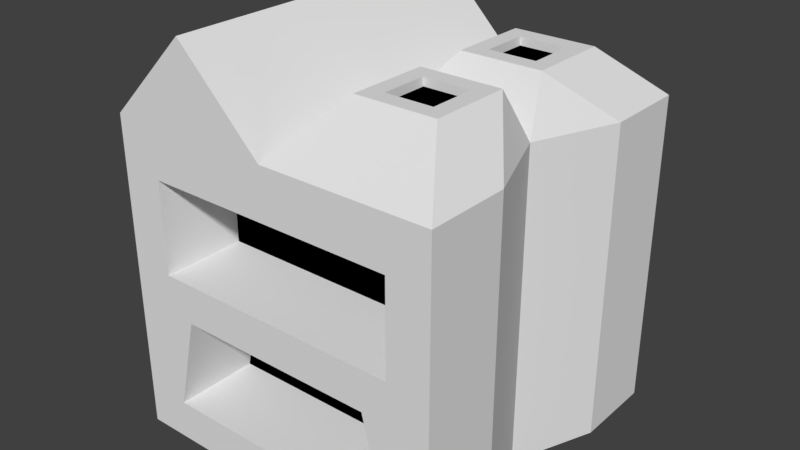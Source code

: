 # Source: AlloyForge.blend  (saved by Blender 2.79.0; exported with 4.5.12 LTS)
import bpy
from mathutils import Matrix  # noqa: F401  (used for matrix-valued properties, if any)

bpy.ops.wm.read_factory_settings(use_empty=True)
scene = bpy.context.scene
scene.name = 'Scene'

# ---- collections
col_collection_1 = bpy.data.collections.new('Collection 1'); scene.collection.children.link(col_collection_1)

# ---- materials (node trees are filled in below, after node groups)
mat_blank = bpy.data.materials.new('blank')
mat_blank.alpha_threshold = 0.0
mat_blank.use_transparent_shadow = False
mat_blank.roughness = 0.5
mat_blank.line_color = (0.0, 0.0, 0.0, 1.0)
mat_black = bpy.data.materials.new('black')
mat_black.alpha_threshold = 0.0
mat_black.use_transparent_shadow = False
mat_black.diffuse_color = (0.0, 0.0, 0.0, 1.0)
mat_black.roughness = 0.5

# ---- material node trees

# ---- world
world_world = bpy.data.worlds.new('World'); scene.world = world_world
world_world.color = (0.05088, 0.05088, 0.05088)
world_world.use_sun_shadow = False
world_world.sun_shadow_jitter_overblur = 0.0
world_world.cycles.sampling_method = 'MANUAL'

# ---- meshes
me_cube = bpy.data.meshes.new('Cube')
me_cube.from_pydata([(1.0, 1.0, 0.0), (0.75, -0.5, 0.875), (-0.75, -0.5, 0.875), (-1.0, 1.0, 0.0), (0.64, 0.54, 1.792), (0.64, -0.54, 1.792), (-0.5, -1.0, 2.0), (-0.5, 1.0, 2.0), (1.788e-07, 1.0, 0.0), (-3.042e-15, -1.0, 0.675), (0.36, 0.54, 1.792), (0.36, -0.54, 1.792), (0.8, -5.96e-08, 0.0), (0.64, -0.26, 1.792), (0.36, -0.26, 1.792), (8.941e-08, 1.192e-07, 0.0), (0.64, 0.26, 1.792), (0.75, -0.5, 1.333), (0.36, 0.26, 1.792), (1.0, 1.0, 1.583), (2.384e-07, 1.0, 1.583), (0.8, -5.364e-07, 1.583), (-1.49e-07, -1.788e-07, 1.583), (1.0, -0.5, 0.0), (1.0, -0.5, 1.583), (1.0, 0.5, 0.0), (1.0, 0.5, 1.583), (-0.75, -0.5, 1.333), (-2.682e-07, -1.0, 1.583), (-4.64e-16, -1.0, 0.2), (-0.7349, -0.5, 0.2), (0.7349, -0.5, 0.2), (1.0, -1.0, 1.583), (-1.0, -1.0, 1.583), (-2.533e-07, -1.0, 1.333), (-3.506e-15, -0.5, 0.875), (-0.5991, -0.5, 0.675), (0.5991, -0.5, 0.675), (0.75, -1.0, 1.333), (-0.75, -1.0, 1.333), (-2.533e-07, -0.5, 1.333), (-1.0, 1.0, 1.583), (0.74, -0.64, 1.833), (0.74, -0.16, 1.833), (0.26, -0.64, 1.833), (0.26, -0.16, 1.833), (0.74, 0.64, 1.833), (0.26, 0.64, 1.833), (0.26, 0.16, 1.833), (0.74, 0.16, 1.833), (0.64, -0.26, 1.833), (0.64, -0.54, 1.833), (0.36, -0.54, 1.833), (0.36, -0.26, 1.833), (0.64, 0.54, 1.833), (0.36, 0.54, 1.833), (0.64, 0.26, 1.833), (0.36, 0.26, 1.833), (0.0, -1.0, 0.0), (-1.0, -1.0, 0.0), (1.0, -1.0, 0.0), (-3.506e-15, -1.0, 0.875), (-0.75, -1.0, 0.875), (0.75, -1.0, 0.875), (-4.64e-16, -0.5, 0.2), (-0.7349, -1.0, 0.2), (0.7349, -1.0, 0.2), (-3.042e-15, -0.5, 0.675), (-0.5991, -1.0, 0.675), (0.5991, -1.0, 0.675)], [(20, 41), (49, 26), (43, 24)], [(8, 15, 58, 59, 3), (20, 7, 6, 28, 22), (23, 24, 32, 60), (28, 6, 33), (33, 6, 7, 41), (20, 8, 3, 41, 7), (19, 0, 8, 20), (1, 17, 40, 35), (13, 14, 11, 5), (12, 23, 60, 58, 15), (0, 25, 12, 15, 8), (4, 10, 18, 16), (25, 26, 21, 12), (42, 44, 28, 32), (44, 45, 22, 28), (45, 43, 21, 22), (47, 46, 19, 20), (48, 47, 20, 22), (49, 48, 22, 21), (0, 19, 26, 25), (12, 21, 24, 23), (35, 40, 27, 2), (67, 36, 30, 64), (38, 63, 60, 32), (37, 67, 64, 31), (62, 39, 33, 59), (39, 34, 28, 33), (34, 38, 32, 28), (35, 2, 62, 61), (17, 1, 63, 38), (1, 35, 61, 63), (2, 27, 39, 62), (27, 40, 34, 39), (40, 17, 38, 34), (59, 33, 41, 3), (32, 24, 21, 43, 42), (21, 26, 19, 46, 49), (50, 51, 42, 43), (51, 52, 44, 42), (52, 53, 45, 44), (53, 50, 43, 45), (55, 54, 46, 47), (54, 56, 49, 46), (57, 55, 47, 48), (56, 57, 48, 49), (13, 5, 51, 50), (5, 11, 52, 51), (11, 14, 53, 52), (14, 13, 50, 53), (10, 4, 54, 55), (4, 16, 56, 54), (18, 10, 55, 57), (16, 18, 57, 56), (29, 65, 59, 58), (66, 29, 58, 60), (68, 9, 61, 62), (9, 69, 63, 61), (65, 68, 62, 59), (69, 66, 60, 63), (64, 30, 65, 29), (31, 64, 29, 66), (36, 67, 9, 68), (67, 37, 69, 9), (30, 36, 68, 65), (37, 31, 66, 69)])
me_cube.polygons.foreach_set('material_index', [0, 0, 0, 0, 0, 0, 0, 1, 1, 0, 0, 1, 0, 0, 0, 0, 0, 0, 0, 0, 0, 1, 1, 0, 1, 0, 0, 0, 0, 0, 0, 0, 0, 0, 0, 0, 0, 0, 0, 0, 0, 0, 0, 0, 0, 0, 0, 0, 0, 0, 0, 0, 0, 0, 0, 0, 0, 0, 0, 0, 0, 0, 0, 0, 0])
me_cube.materials.append(mat_blank)
me_cube.materials.append(mat_black)
me_cube.use_remesh_preserve_volume = False
me_cube.use_remesh_preserve_attributes = False
me_cube.use_mirror_vertex_groups = False
me_cube.update()

# ---- objects
ob_cube = bpy.data.objects.new('Cube', me_cube)

# ---- transforms, parenting, visibility, modifiers, constraints
ob_cube.location = (0.0, 0.0, 0.0)
ob_cube.scale = (2.0, 2.0, 2.4)
ob_cube.lock_rotations_4d = False
ob_cube.empty_display_type = 'ARROWS'
ob_cube.lineart.crease_threshold = 0.0
_m = ob_cube.modifiers.new('Triangulate', 'TRIANGULATE')
_m.quad_method = 'BEAUTY'

# ---- collection membership
col_collection_1.objects.link(ob_cube)

# ---- scene / render settings (as saved in the file)
scene.frame_start = 1; scene.frame_end = 250; scene.frame_set(1)
scene.render.engine = 'BLENDER_EEVEE_NEXT'
scene.render.resolution_percentage = 50
scene.render.dither_intensity = 0.0
scene.cycles.use_denoising = False
scene.cycles.samples = 128
scene.cycles.sampling_pattern = 'TABULATED_SOBOL'
scene.cycles.use_adaptive_sampling = False
scene.cycles.use_light_tree = False
scene.cycles.blur_glossy = 0.0
scene.cycles.sample_clamp_indirect = 0.0
scene.view_settings.view_transform = 'Standard'
bpy.context.view_layer.update()

# ---- added for rendering (the .blend has no active camera and no usable light): camera, sun
cam_auto = bpy.data.cameras.new('AutoCamera')
cam_auto.lens = 50.0
cam_auto.sensor_width = 36.0
cam_auto.clip_end = 1000.0
ob_auto_camera = bpy.data.objects.new('AutoCamera', cam_auto)
scene.collection.objects.link(ob_auto_camera)
ob_auto_camera.location = (6.86415, -8.23698, 7.89132)
ob_auto_camera.rotation_euler = (1.09748, -7.21219e-08, 0.694738)
scene.camera = ob_auto_camera
light_auto_sun = bpy.data.lights.new('AutoSun', 'SUN')
light_auto_sun.energy = 3.0
light_auto_sun.angle = 0.0523599
ob_auto_sun = bpy.data.objects.new('AutoSun', light_auto_sun)
scene.collection.objects.link(ob_auto_sun)
ob_auto_sun.rotation_euler = (0.872665, 0.174533, 0.523599)
bpy.context.view_layer.update()
